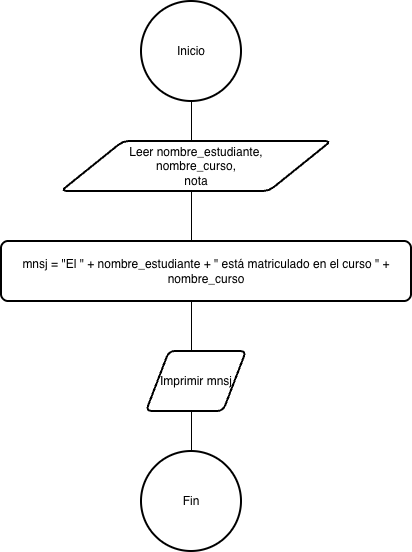

The diagram above was exported from draw.io. Its source (the exported page's mxGraphModel, read from the mxfile embedded in the PNG):
<mxGraphModel dx="959" dy="577" grid="1" gridSize="10" guides="1" tooltips="1" connect="1" arrows="1" fold="1" page="1" pageScale="1" pageWidth="850" pageHeight="1100" math="0" shadow="0">
  <root>
    <mxCell id="0" />
    <mxCell id="1" parent="0" />
    <mxCell id="fR9_2av4wN9LlpVXHTRk-1" parent="1" style="strokeWidth=2;html=1;shape=mxgraph.flowchart.start_2;whiteSpace=wrap;" value="Inicio" vertex="1">
      <mxGeometry height="100" width="100" x="360" y="20" as="geometry" />
    </mxCell>
    <mxCell id="fR9_2av4wN9LlpVXHTRk-5" parent="1" style="strokeWidth=2;html=1;shape=mxgraph.flowchart.start_2;whiteSpace=wrap;" value="Fin" vertex="1">
      <mxGeometry height="100" width="100" x="360" y="470" as="geometry" />
    </mxCell>
    <mxCell id="fR9_2av4wN9LlpVXHTRk-6" edge="1" parent="1" source="fR9_2av4wN9LlpVXHTRk-5" style="endArrow=none;html=1;rounded=0;defaultLabelBackgroundColor=page;entryX=0.5;entryY=1;entryDx=0;entryDy=0;entryPerimeter=0;" target="fR9_2av4wN9LlpVXHTRk-1" value="">
      <mxGeometry height="50" relative="1" width="50" as="geometry">
        <mxPoint x="400" y="300" as="sourcePoint" />
        <mxPoint x="450" y="250" as="targetPoint" />
      </mxGeometry>
    </mxCell>
    <mxCell id="fR9_2av4wN9LlpVXHTRk-2" parent="1" style="shape=parallelogram;html=1;strokeWidth=2;perimeter=parallelogramPerimeter;whiteSpace=wrap;rounded=1;arcSize=12;size=0.23;" value="Leer nombre_estudiante,&lt;div&gt;nombre_curso,&lt;/div&gt;&lt;div&gt;nota&lt;/div&gt;" vertex="1">
      <mxGeometry height="50" width="270" x="280" y="160" as="geometry" />
    </mxCell>
    <mxCell id="fR9_2av4wN9LlpVXHTRk-3" parent="1" style="rounded=1;whiteSpace=wrap;html=1;absoluteArcSize=1;arcSize=14;strokeWidth=2;" value="mnsj = &quot;El &quot; + nombre_estudiante + &quot; está matriculado en el curso &quot; +&lt;div&gt;nombre_curso&lt;/div&gt;" vertex="1">
      <mxGeometry height="60" width="410" x="220" y="260" as="geometry" />
    </mxCell>
    <mxCell id="fR9_2av4wN9LlpVXHTRk-4" parent="1" style="shape=parallelogram;html=1;strokeWidth=2;perimeter=parallelogramPerimeter;whiteSpace=wrap;rounded=1;arcSize=12;size=0.23;" value="Imprimir mnsj" vertex="1">
      <mxGeometry height="60" width="100" x="365" y="370" as="geometry" />
    </mxCell>
  </root>
</mxGraphModel>